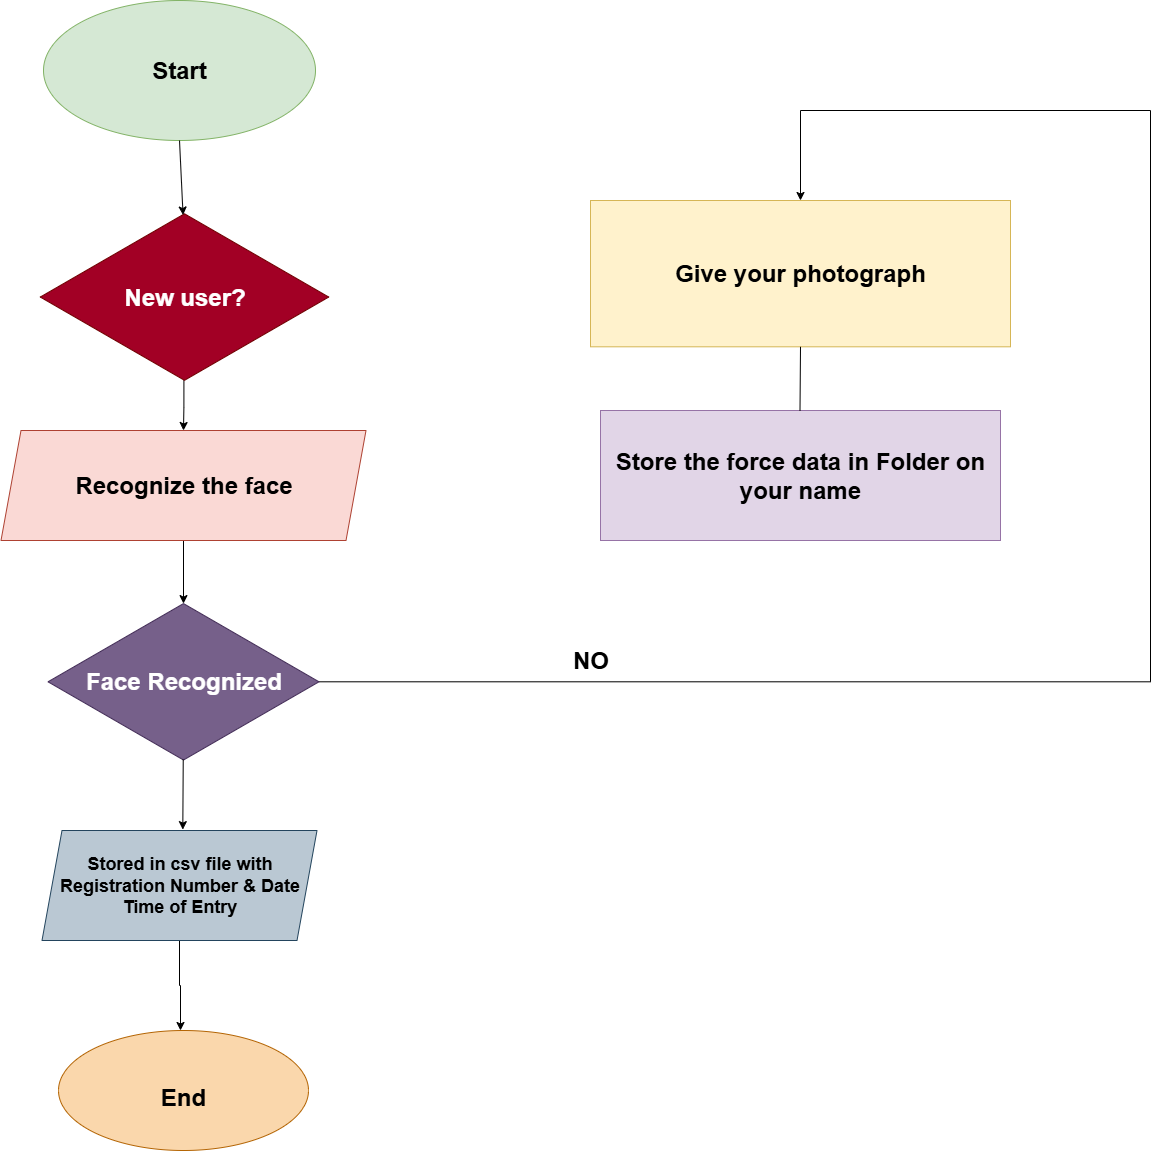

The diagram above was exported from draw.io. Its source (the exported page's mxGraphModel, read from the mxfile embedded in the PNG):
<mxGraphModel dx="4180" dy="2190" grid="1" gridSize="10" guides="1" tooltips="1" connect="1" arrows="1" fold="1" page="1" pageScale="1" pageWidth="850" pageHeight="1100" math="0" shadow="0">
  <root>
    <mxCell id="0" />
    <mxCell id="1" parent="0" />
    <mxCell id="uaegrPP71U-tTlehBkHk-1" value="&lt;h1&gt;Start&lt;/h1&gt;" style="ellipse;whiteSpace=wrap;html=1;fillColor=#d5e8d4;strokeColor=#82b366;" vertex="1" parent="1">
      <mxGeometry x="303" y="130" width="272" height="140" as="geometry" />
    </mxCell>
    <mxCell id="uaegrPP71U-tTlehBkHk-18" style="edgeStyle=orthogonalEdgeStyle;rounded=0;orthogonalLoop=1;jettySize=auto;html=1;entryX=0.5;entryY=0;entryDx=0;entryDy=0;exitX=0.498;exitY=0.977;exitDx=0;exitDy=0;exitPerimeter=0;" edge="1" parent="1" source="uaegrPP71U-tTlehBkHk-3" target="uaegrPP71U-tTlehBkHk-5">
      <mxGeometry relative="1" as="geometry" />
    </mxCell>
    <mxCell id="uaegrPP71U-tTlehBkHk-3" value="&lt;h1&gt;&lt;br&gt;&lt;/h1&gt;&lt;h1&gt;New user?&lt;/h1&gt;&lt;h1&gt;&lt;br&gt;&lt;/h1&gt;" style="html=1;whiteSpace=wrap;aspect=fixed;shape=isoRectangle;fillColor=#a20025;fontColor=#ffffff;strokeColor=#6F0000;" vertex="1" parent="1">
      <mxGeometry x="299.75" y="340" width="288.5" height="173.1" as="geometry" />
    </mxCell>
    <mxCell id="uaegrPP71U-tTlehBkHk-19" style="edgeStyle=orthogonalEdgeStyle;rounded=0;orthogonalLoop=1;jettySize=auto;html=1;exitX=0.5;exitY=1;exitDx=0;exitDy=0;entryX=0.5;entryY=0.019;entryDx=0;entryDy=0;entryPerimeter=0;" edge="1" parent="1" source="uaegrPP71U-tTlehBkHk-5" target="uaegrPP71U-tTlehBkHk-6">
      <mxGeometry relative="1" as="geometry" />
    </mxCell>
    <mxCell id="uaegrPP71U-tTlehBkHk-5" value="&lt;h1&gt;Recognize the face&lt;/h1&gt;" style="shape=parallelogram;perimeter=parallelogramPerimeter;whiteSpace=wrap;html=1;fixedSize=1;fillColor=#fad9d5;strokeColor=#ae4132;" vertex="1" parent="1">
      <mxGeometry x="260.5" y="560" width="365" height="110" as="geometry" />
    </mxCell>
    <mxCell id="uaegrPP71U-tTlehBkHk-13" style="edgeStyle=orthogonalEdgeStyle;rounded=0;orthogonalLoop=1;jettySize=auto;html=1;entryX=0.5;entryY=0;entryDx=0;entryDy=0;" edge="1" parent="1" source="uaegrPP71U-tTlehBkHk-6" target="uaegrPP71U-tTlehBkHk-9">
      <mxGeometry relative="1" as="geometry">
        <mxPoint x="1080" y="210" as="targetPoint" />
        <Array as="points">
          <mxPoint x="1410" y="811" />
          <mxPoint x="1410" y="240" />
          <mxPoint x="1060" y="240" />
        </Array>
      </mxGeometry>
    </mxCell>
    <mxCell id="uaegrPP71U-tTlehBkHk-6" value="&lt;h1&gt;Face Recognized&lt;/h1&gt;" style="html=1;whiteSpace=wrap;aspect=fixed;shape=isoRectangle;fillColor=#76608a;strokeColor=#432D57;fontColor=#ffffff;" vertex="1" parent="1">
      <mxGeometry x="307.5" y="730" width="271" height="162.6" as="geometry" />
    </mxCell>
    <mxCell id="uaegrPP71U-tTlehBkHk-23" value="" style="edgeStyle=orthogonalEdgeStyle;rounded=0;orthogonalLoop=1;jettySize=auto;html=1;entryX=0.488;entryY=0;entryDx=0;entryDy=0;entryPerimeter=0;" edge="1" parent="1" source="uaegrPP71U-tTlehBkHk-7" target="uaegrPP71U-tTlehBkHk-8">
      <mxGeometry relative="1" as="geometry" />
    </mxCell>
    <mxCell id="uaegrPP71U-tTlehBkHk-7" value="&lt;h2&gt;Stored in csv file with Registration Number &amp;amp; Date Time of Entry&lt;/h2&gt;" style="shape=parallelogram;perimeter=parallelogramPerimeter;whiteSpace=wrap;html=1;fixedSize=1;fillColor=#bac8d3;strokeColor=#23445d;" vertex="1" parent="1">
      <mxGeometry x="301.5" y="960" width="275" height="110" as="geometry" />
    </mxCell>
    <mxCell id="uaegrPP71U-tTlehBkHk-8" value="&lt;div&gt;&lt;br&gt;&lt;/div&gt;&lt;h1&gt;End&lt;/h1&gt;" style="ellipse;whiteSpace=wrap;html=1;fillColor=#fad7ac;strokeColor=#b46504;" vertex="1" parent="1">
      <mxGeometry x="318" y="1160" width="250" height="120" as="geometry" />
    </mxCell>
    <mxCell id="uaegrPP71U-tTlehBkHk-9" value="&lt;h1&gt;Give your photograph&lt;/h1&gt;" style="rounded=0;whiteSpace=wrap;html=1;fillColor=#fff2cc;strokeColor=#d6b656;" vertex="1" parent="1">
      <mxGeometry x="850" y="330" width="420" height="146.3" as="geometry" />
    </mxCell>
    <mxCell id="uaegrPP71U-tTlehBkHk-10" value="&lt;h1&gt;Store the force data in Folder on your name&lt;/h1&gt;" style="rounded=0;whiteSpace=wrap;html=1;fillColor=#e1d5e7;strokeColor=#9673a6;" vertex="1" parent="1">
      <mxGeometry x="860" y="540" width="400" height="130" as="geometry" />
    </mxCell>
    <mxCell id="uaegrPP71U-tTlehBkHk-17" value="" style="endArrow=classic;html=1;rounded=0;entryX=0.495;entryY=0.026;entryDx=0;entryDy=0;entryPerimeter=0;exitX=0.5;exitY=1;exitDx=0;exitDy=0;" edge="1" parent="1" source="uaegrPP71U-tTlehBkHk-1" target="uaegrPP71U-tTlehBkHk-3">
      <mxGeometry width="50" height="50" relative="1" as="geometry">
        <mxPoint x="560" y="470" as="sourcePoint" />
        <mxPoint x="610" y="420" as="targetPoint" />
      </mxGeometry>
    </mxCell>
    <mxCell id="uaegrPP71U-tTlehBkHk-21" value="" style="endArrow=classic;html=1;rounded=0;entryX=0.512;entryY=-0.008;entryDx=0;entryDy=0;entryPerimeter=0;exitX=0.499;exitY=0.979;exitDx=0;exitDy=0;exitPerimeter=0;" edge="1" parent="1" source="uaegrPP71U-tTlehBkHk-6" target="uaegrPP71U-tTlehBkHk-7">
      <mxGeometry width="50" height="50" relative="1" as="geometry">
        <mxPoint x="480" y="940" as="sourcePoint" />
        <mxPoint x="530" y="890" as="targetPoint" />
      </mxGeometry>
    </mxCell>
    <mxCell id="uaegrPP71U-tTlehBkHk-24" value="" style="endArrow=none;html=1;rounded=0;exitX=0.424;exitY=0.003;exitDx=0;exitDy=0;exitPerimeter=0;entryX=0.5;entryY=1;entryDx=0;entryDy=0;" edge="1" parent="1" target="uaegrPP71U-tTlehBkHk-9">
      <mxGeometry width="50" height="50" relative="1" as="geometry">
        <mxPoint x="1059.5" y="540" as="sourcePoint" />
        <mxPoint x="1059.9" y="479.61" as="targetPoint" />
      </mxGeometry>
    </mxCell>
    <mxCell id="uaegrPP71U-tTlehBkHk-26" value="NO" style="text;strokeColor=none;fillColor=none;html=1;fontSize=24;fontStyle=1;verticalAlign=middle;align=center;" vertex="1" parent="1">
      <mxGeometry x="800" y="770" width="100" height="40" as="geometry" />
    </mxCell>
  </root>
</mxGraphModel>